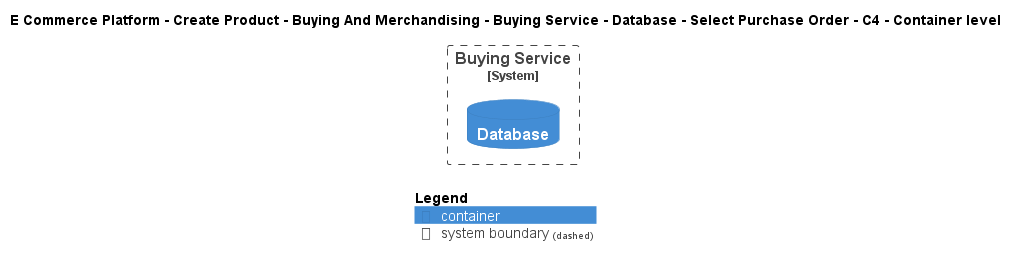

The diagram above was rendered by PlantUML. Its source (embedded in the PNG):
@startuml
!include ..\..\..\..\..\..\..\..\..\.c4s\C4_Container.puml

AddElementTag("c4interflow:lifecycle:new", $bgColor=green, $fontColor=#ffffff, $borderColor=green, $shadowing="False")
AddElementTag("c4interflow:lifecycle:changed", $bgColor=orange, $fontColor=#ffffff, $borderColor=orange, $shadowing="False")
AddElementTag("c4interflow:lifecycle:removed", $bgColor=red, $fontColor=#ffffff, $borderColor=red, $shadowing="False")

AddRelTag("c4interflow:lifecycle:new", $textColor=green, $lineColor=green)
AddRelTag("c4interflow:lifecycle:changed", $textColor=orange, $lineColor=orange)
AddRelTag("c4interflow:lifecycle:removed", $textColor=red, $lineColor=red)

SHOW_PERSON_PORTRAIT()
LAYOUT_TOP_DOWN()

skinparam linetype polyline

title E Commerce Platform - Create Product - Buying And Merchandising - Buying Service - Database - Select Purchase Order - C4 - Container level


System_Boundary(ECommercePlatform.CreateProduct.BuyingAndMerchandising.SoftwareSystems.BuyingService, "Buying Service") {
    ContainerDb(ECommercePlatform.CreateProduct.BuyingAndMerchandising.SoftwareSystems.BuyingService.Containers.Database, "Database", "", "")
}



SHOW_LEGEND()
@enduml